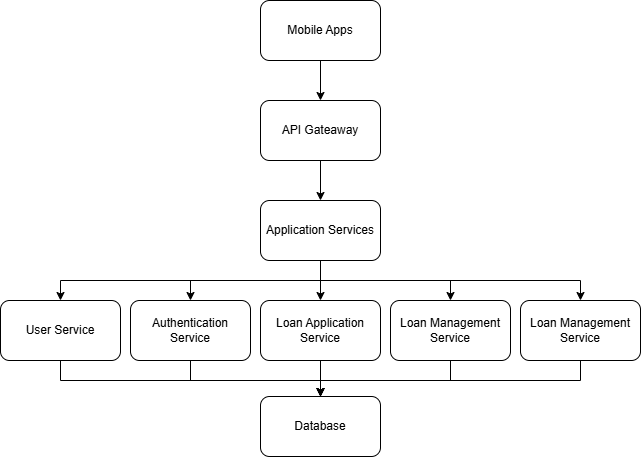

The diagram above was exported from draw.io. Its source (the exported page's mxGraphModel, read from the mxfile embedded in the PNG):
<mxGraphModel dx="1285" dy="679" grid="1" gridSize="10" guides="1" tooltips="1" connect="1" arrows="1" fold="1" page="1" pageScale="1" pageWidth="827" pageHeight="1169" math="0" shadow="0">
  <root>
    <mxCell id="0" />
    <mxCell id="1" parent="0" />
    <mxCell id="IoQfHVc7p1n8PndjbulK-5" edge="1" parent="1" source="IoQfHVc7p1n8PndjbulK-1" style="edgeStyle=orthogonalEdgeStyle;rounded=0;orthogonalLoop=1;jettySize=auto;html=1;entryX=0.5;entryY=0;entryDx=0;entryDy=0;" target="IoQfHVc7p1n8PndjbulK-2">
      <mxGeometry relative="1" as="geometry" />
    </mxCell>
    <mxCell id="IoQfHVc7p1n8PndjbulK-1" parent="1" style="rounded=1;whiteSpace=wrap;html=1;" value="Mobile Apps" vertex="1">
      <mxGeometry height="60" width="120" x="340" y="100" as="geometry" />
    </mxCell>
    <mxCell id="IoQfHVc7p1n8PndjbulK-6" edge="1" parent="1" source="IoQfHVc7p1n8PndjbulK-2" style="edgeStyle=orthogonalEdgeStyle;rounded=0;orthogonalLoop=1;jettySize=auto;html=1;entryX=0.5;entryY=0;entryDx=0;entryDy=0;" target="IoQfHVc7p1n8PndjbulK-3">
      <mxGeometry relative="1" as="geometry" />
    </mxCell>
    <mxCell id="IoQfHVc7p1n8PndjbulK-2" parent="1" style="rounded=1;whiteSpace=wrap;html=1;" value="API Gateaway" vertex="1">
      <mxGeometry height="60" width="120" x="340" y="200" as="geometry" />
    </mxCell>
    <mxCell id="y_VrDlGGzGVoBng79Huq-6" edge="1" parent="1" source="IoQfHVc7p1n8PndjbulK-3" style="edgeStyle=orthogonalEdgeStyle;rounded=0;orthogonalLoop=1;jettySize=auto;html=1;entryX=0.5;entryY=0;entryDx=0;entryDy=0;" target="y_VrDlGGzGVoBng79Huq-1">
      <mxGeometry relative="1" as="geometry">
        <Array as="points">
          <mxPoint x="400" y="380" />
          <mxPoint x="140" y="380" />
        </Array>
      </mxGeometry>
    </mxCell>
    <mxCell id="y_VrDlGGzGVoBng79Huq-7" edge="1" parent="1" source="IoQfHVc7p1n8PndjbulK-3" style="edgeStyle=orthogonalEdgeStyle;rounded=0;orthogonalLoop=1;jettySize=auto;html=1;entryX=0.5;entryY=0;entryDx=0;entryDy=0;" target="y_VrDlGGzGVoBng79Huq-2">
      <mxGeometry relative="1" as="geometry">
        <Array as="points">
          <mxPoint x="400" y="380" />
          <mxPoint x="270" y="380" />
        </Array>
      </mxGeometry>
    </mxCell>
    <mxCell id="y_VrDlGGzGVoBng79Huq-8" edge="1" parent="1" source="IoQfHVc7p1n8PndjbulK-3" style="edgeStyle=orthogonalEdgeStyle;rounded=0;orthogonalLoop=1;jettySize=auto;html=1;entryX=0.5;entryY=0;entryDx=0;entryDy=0;" target="y_VrDlGGzGVoBng79Huq-3">
      <mxGeometry relative="1" as="geometry" />
    </mxCell>
    <mxCell id="y_VrDlGGzGVoBng79Huq-9" edge="1" parent="1" source="IoQfHVc7p1n8PndjbulK-3" style="edgeStyle=orthogonalEdgeStyle;rounded=0;orthogonalLoop=1;jettySize=auto;html=1;entryX=0.5;entryY=0;entryDx=0;entryDy=0;" target="y_VrDlGGzGVoBng79Huq-4">
      <mxGeometry relative="1" as="geometry">
        <Array as="points">
          <mxPoint x="400" y="380" />
          <mxPoint x="530" y="380" />
        </Array>
      </mxGeometry>
    </mxCell>
    <mxCell id="y_VrDlGGzGVoBng79Huq-10" edge="1" parent="1" source="IoQfHVc7p1n8PndjbulK-3" style="edgeStyle=orthogonalEdgeStyle;rounded=0;orthogonalLoop=1;jettySize=auto;html=1;" target="y_VrDlGGzGVoBng79Huq-5">
      <mxGeometry relative="1" as="geometry">
        <Array as="points">
          <mxPoint x="400" y="380" />
          <mxPoint x="660" y="380" />
        </Array>
      </mxGeometry>
    </mxCell>
    <mxCell id="IoQfHVc7p1n8PndjbulK-3" parent="1" style="rounded=1;whiteSpace=wrap;html=1;" value="Application Services" vertex="1">
      <mxGeometry height="60" width="120" x="340" y="300" as="geometry" />
    </mxCell>
    <mxCell id="IoQfHVc7p1n8PndjbulK-10" parent="1" style="rounded=1;whiteSpace=wrap;html=1;" value="Database" vertex="1">
      <mxGeometry height="60" width="120" x="340" y="496" as="geometry" />
    </mxCell>
    <mxCell id="y_VrDlGGzGVoBng79Huq-11" edge="1" parent="1" source="y_VrDlGGzGVoBng79Huq-1" style="edgeStyle=orthogonalEdgeStyle;rounded=0;orthogonalLoop=1;jettySize=auto;html=1;" target="IoQfHVc7p1n8PndjbulK-10">
      <mxGeometry relative="1" as="geometry">
        <Array as="points">
          <mxPoint x="140" y="480" />
          <mxPoint x="400" y="480" />
        </Array>
      </mxGeometry>
    </mxCell>
    <mxCell id="y_VrDlGGzGVoBng79Huq-1" parent="1" style="rounded=1;whiteSpace=wrap;html=1;" value="User Service" vertex="1">
      <mxGeometry height="60" width="120" x="80" y="400" as="geometry" />
    </mxCell>
    <mxCell id="y_VrDlGGzGVoBng79Huq-12" edge="1" parent="1" source="y_VrDlGGzGVoBng79Huq-2" style="edgeStyle=orthogonalEdgeStyle;rounded=0;orthogonalLoop=1;jettySize=auto;html=1;entryX=0.5;entryY=0;entryDx=0;entryDy=0;" target="IoQfHVc7p1n8PndjbulK-10">
      <mxGeometry relative="1" as="geometry">
        <Array as="points">
          <mxPoint x="270" y="480" />
          <mxPoint x="400" y="480" />
        </Array>
      </mxGeometry>
    </mxCell>
    <mxCell id="y_VrDlGGzGVoBng79Huq-2" parent="1" style="rounded=1;whiteSpace=wrap;html=1;" value="Authentication Service" vertex="1">
      <mxGeometry height="60" width="120" x="210" y="400" as="geometry" />
    </mxCell>
    <mxCell id="y_VrDlGGzGVoBng79Huq-13" edge="1" parent="1" source="y_VrDlGGzGVoBng79Huq-3" style="edgeStyle=orthogonalEdgeStyle;rounded=0;orthogonalLoop=1;jettySize=auto;html=1;entryX=0.5;entryY=0;entryDx=0;entryDy=0;" target="IoQfHVc7p1n8PndjbulK-10">
      <mxGeometry relative="1" as="geometry" />
    </mxCell>
    <mxCell id="y_VrDlGGzGVoBng79Huq-3" parent="1" style="rounded=1;whiteSpace=wrap;html=1;" value="Loan Application Service" vertex="1">
      <mxGeometry height="60" width="120" x="340" y="400" as="geometry" />
    </mxCell>
    <mxCell id="y_VrDlGGzGVoBng79Huq-14" edge="1" parent="1" source="y_VrDlGGzGVoBng79Huq-4" style="edgeStyle=orthogonalEdgeStyle;rounded=0;orthogonalLoop=1;jettySize=auto;html=1;entryX=0.5;entryY=0;entryDx=0;entryDy=0;" target="IoQfHVc7p1n8PndjbulK-10">
      <mxGeometry relative="1" as="geometry">
        <Array as="points">
          <mxPoint x="530" y="480" />
          <mxPoint x="400" y="480" />
        </Array>
      </mxGeometry>
    </mxCell>
    <mxCell id="y_VrDlGGzGVoBng79Huq-4" parent="1" style="rounded=1;whiteSpace=wrap;html=1;" value="Loan Management Service" vertex="1">
      <mxGeometry height="60" width="120" x="470" y="400" as="geometry" />
    </mxCell>
    <mxCell id="y_VrDlGGzGVoBng79Huq-15" edge="1" parent="1" source="y_VrDlGGzGVoBng79Huq-5" style="edgeStyle=orthogonalEdgeStyle;rounded=0;orthogonalLoop=1;jettySize=auto;html=1;entryX=0.5;entryY=0;entryDx=0;entryDy=0;" target="IoQfHVc7p1n8PndjbulK-10">
      <mxGeometry relative="1" as="geometry">
        <Array as="points">
          <mxPoint x="660" y="480" />
          <mxPoint x="400" y="480" />
        </Array>
      </mxGeometry>
    </mxCell>
    <mxCell id="y_VrDlGGzGVoBng79Huq-5" parent="1" style="rounded=1;whiteSpace=wrap;html=1;" value="Loan Management Service" vertex="1">
      <mxGeometry height="60" width="120" x="600" y="400" as="geometry" />
    </mxCell>
  </root>
</mxGraphModel>